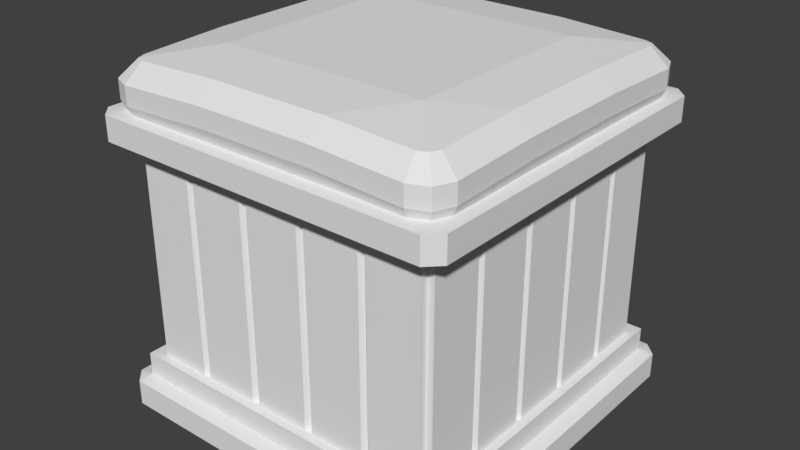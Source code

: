 # Source: crate_covered.blend  (saved by Blender 2.79.0; exported with 4.5.12 LTS)
import bpy
from mathutils import Matrix  # noqa: F401  (used for matrix-valued properties, if any)

bpy.ops.wm.read_factory_settings(use_empty=True)
scene = bpy.context.scene
scene.name = 'Scene'

# ---- collections
col_collection_1 = bpy.data.collections.new('Collection 1'); scene.collection.children.link(col_collection_1)

# ---- world
world_world = bpy.data.worlds.new('World'); scene.world = world_world
world_world.color = (0.05088, 0.05088, 0.05088)
world_world.use_sun_shadow = False
world_world.sun_shadow_jitter_overblur = 0.0
world_world.cycles.sampling_method = 'MANUAL'

# ---- meshes
me_cube = bpy.data.meshes.new('Cube')
me_cube.from_pydata([(-0.4, -0.4, 0.0), (-0.4, 0.4, 0.0), (0.4, -0.4, 0.0), (0.4, 0.4, 0.0), (-0.3689, -0.3689, 0.7092), (-0.3689, 0.3689, 0.7092), (0.3689, 0.3689, 0.7092), (0.3689, -0.3689, 0.7092), (-0.4, 0.4, 0.06612), (0.4, 0.4, 0.06612), (0.4, -0.4, 0.06612), (-0.4, -0.4, 0.06612), (-0.4, -0.4, 0.12), (-0.4, 0.4, 0.12), (0.4, 0.4, 0.12), (0.4, -0.4, 0.12), (-0.3564, -0.3564, 0.64), (-0.3564, 0.3564, 0.64), (0.3564, 0.3564, 0.64), (0.3564, -0.3564, 0.64), (-0.2188, -0.3801, 0.12), (-0.2188, -0.3801, 0.64), (-0.2281, -0.3709, 0.64), (-0.2281, -0.3709, 0.12), (-0.2373, -0.3801, 0.64), (-0.2373, -0.3801, 0.12), (-0.06678, -0.3801, 0.12), (-0.06678, -0.3801, 0.64), (-0.07603, -0.3709, 0.64), (-0.07603, -0.3709, 0.12), (-0.08528, -0.3801, 0.64), (-0.08528, -0.3801, 0.12), (0.08528, -0.3801, 0.12), (0.08528, -0.3801, 0.64), (0.07603, -0.3709, 0.64), (0.07603, -0.3709, 0.12), (0.06678, -0.3801, 0.64), (0.06678, -0.3801, 0.12), (0.2373, -0.3801, 0.12), (0.2373, -0.3801, 0.64), (0.2281, -0.3709, 0.64), (0.2281, -0.3709, 0.12), (0.2188, -0.3801, 0.64), (0.2188, -0.3801, 0.12), (0.2188, 0.3801, 0.12), (0.2188, 0.3801, 0.64), (0.2281, 0.3709, 0.64), (0.2281, 0.3709, 0.12), (0.2373, 0.3801, 0.64), (0.2373, 0.3801, 0.12), (0.06678, 0.3801, 0.12), (0.06678, 0.3801, 0.64), (0.07603, 0.3709, 0.64), (0.07603, 0.3709, 0.12), (0.08528, 0.3801, 0.64), (0.08528, 0.3801, 0.12), (-0.08528, 0.3801, 0.12), (-0.08528, 0.3801, 0.64), (-0.07603, 0.3709, 0.64), (-0.07603, 0.3709, 0.12), (-0.06678, 0.3801, 0.64), (-0.06678, 0.3801, 0.12), (-0.2373, 0.3801, 0.12), (-0.2373, 0.3801, 0.64), (-0.2281, 0.3709, 0.64), (-0.2281, 0.3709, 0.12), (-0.2188, 0.3801, 0.64), (-0.2188, 0.3801, 0.12), (-0.3801, 0.2188, 0.12), (-0.3801, 0.2188, 0.64), (-0.3709, 0.2281, 0.64), (-0.3709, 0.2281, 0.12), (-0.3801, 0.2373, 0.64), (-0.3801, 0.2373, 0.12), (-0.3801, 0.06678, 0.12), (-0.3801, 0.06678, 0.64), (-0.3709, 0.07603, 0.64), (-0.3709, 0.07603, 0.12), (-0.3801, 0.08528, 0.64), (-0.3801, 0.08528, 0.12), (-0.3801, -0.08528, 0.12), (-0.3801, -0.08528, 0.64), (-0.3709, -0.07603, 0.64), (-0.3709, -0.07603, 0.12), (-0.3801, -0.06678, 0.64), (-0.3801, -0.06678, 0.12), (-0.3801, -0.2373, 0.12), (-0.3801, -0.2373, 0.64), (-0.3709, -0.2281, 0.64), (-0.3709, -0.2281, 0.12), (-0.3801, -0.2188, 0.64), (-0.3801, -0.2188, 0.12), (0.3801, -0.2188, 0.12), (0.3801, -0.2188, 0.64), (0.3709, -0.2281, 0.64), (0.3709, -0.2281, 0.12), (0.3801, -0.2373, 0.64), (0.3801, -0.2373, 0.12), (0.3801, -0.06678, 0.12), (0.3801, -0.06678, 0.64), (0.3709, -0.07603, 0.64), (0.3709, -0.07603, 0.12), (0.3801, -0.08528, 0.64), (0.3801, -0.08528, 0.12), (0.3801, 0.08528, 0.12), (0.3801, 0.08528, 0.64), (0.3709, 0.07603, 0.64), (0.3709, 0.07603, 0.12), (0.3801, 0.06678, 0.64), (0.3801, 0.06678, 0.12), (0.3801, 0.2373, 0.12), (0.3801, 0.2373, 0.64), (0.3709, 0.2281, 0.64), (0.3709, 0.2281, 0.12), (0.3801, 0.2188, 0.64), (0.3801, 0.2188, 0.12), (-0.3801, 0.3639, 0.12), (-0.3639, 0.3801, 0.12), (-0.3641, 0.3641, 0.12), (-0.3639, 0.3801, 0.64), (-0.3801, 0.3639, 0.64), (-0.3641, 0.3641, 0.64), (0.3801, 0.3639, 0.64), (0.3639, 0.3801, 0.64), (0.3641, 0.3641, 0.64), (0.3639, 0.3801, 0.12), (0.3801, 0.3639, 0.12), (0.3641, 0.3641, 0.12), (0.3639, -0.3801, 0.64), (0.3801, -0.3639, 0.64), (0.3641, -0.3641, 0.64), (0.3801, -0.3639, 0.12), (0.3639, -0.3801, 0.12), (0.3641, -0.3641, 0.12), (-0.3639, -0.3801, 0.12), (-0.3801, -0.3639, 0.12), (-0.3641, -0.3641, 0.12), (-0.3801, -0.3639, 0.64), (-0.3639, -0.3801, 0.64), (-0.3641, -0.3641, 0.64), (-0.4349, 0.4037, 0.0), (-0.4037, 0.4349, 0.0), (-0.4037, -0.4349, 0.0), (-0.4349, -0.4037, 0.0), (-0.4037, 0.4349, 0.06093), (-0.4349, 0.4037, 0.06093), (0.4037, 0.4349, 0.0), (0.4349, 0.4037, 0.0), (0.4349, 0.4037, 0.06093), (0.4037, 0.4349, 0.06093), (0.4349, -0.4037, 0.0), (0.4037, -0.4349, 0.0), (0.4037, -0.4349, 0.06093), (0.4349, -0.4037, 0.06093), (-0.4037, -0.4349, 0.6454), (-0.4349, -0.4037, 0.6454), (-0.4349, -0.4037, 0.7038), (-0.4037, -0.4349, 0.7038), (0.4037, -0.4349, 0.7038), (0.4349, -0.4037, 0.7038), (0.4349, 0.4037, 0.7038), (0.4037, 0.4349, 0.7038), (-0.4037, 0.4349, 0.7038), (-0.4349, 0.4037, 0.7038), (-0.4349, -0.4037, 0.06093), (-0.4037, -0.4349, 0.06093), (-0.4349, 0.4037, 0.6454), (-0.4037, 0.4349, 0.6454), (0.4037, 0.4349, 0.6454), (0.4349, 0.4037, 0.6454), (0.4349, -0.4037, 0.6454), (0.4037, -0.4349, 0.6454), (-0.3751, -0.3462, 0.8133), (-0.416, -0.3543, 0.7724), (-0.3462, -0.3751, 0.8133), (-0.3543, -0.416, 0.7724), (-0.3666, -0.3666, 0.8133), (-0.3979, -0.3979, 0.7724), (-0.3462, 0.3751, 0.8133), (-0.3543, 0.416, 0.7724), (-0.3751, 0.3462, 0.8133), (-0.416, 0.3543, 0.7724), (-0.3666, 0.3666, 0.8133), (-0.3979, 0.3979, 0.7724), (0.3462, -0.3751, 0.8133), (0.3543, -0.416, 0.7724), (0.3751, -0.3462, 0.8133), (0.416, -0.3543, 0.7724), (0.3666, -0.3666, 0.8133), (0.3979, -0.3979, 0.7724), (0.3751, 0.3462, 0.8133), (0.416, 0.3543, 0.7724), (0.3462, 0.3751, 0.8133), (0.3543, 0.416, 0.7724), (0.3666, 0.3666, 0.8133), (0.3979, 0.3979, 0.7724), (-0.3785, -0.3785, 0.6716), (-0.3979, -0.3979, 0.7276), (-0.416, -0.3543, 0.7276), (-0.3891, -0.349, 0.6716), (-0.416, 0.3543, 0.7276), (-0.3891, 0.349, 0.6716), (0.349, -0.3891, 0.6716), (0.3543, -0.416, 0.7276), (-0.3543, -0.416, 0.7276), (-0.349, -0.3891, 0.6716), (-0.3543, 0.416, 0.7276), (-0.349, 0.3891, 0.6716), (-0.3785, 0.3785, 0.6716), (-0.3979, 0.3979, 0.7276), (0.3543, 0.416, 0.7276), (0.349, 0.3891, 0.6716), (0.3785, -0.3785, 0.6716), (0.3979, -0.3979, 0.7276), (0.3891, -0.349, 0.6716), (0.416, -0.3543, 0.7276), (0.3891, 0.349, 0.6716), (0.416, 0.3543, 0.7276), (0.3785, 0.3785, 0.6716), (0.3979, 0.3979, 0.7276), (0.1408, -0.3751, 0.8231), (-0.1408, -0.3751, 0.8231), (-0.1408, -0.416, 0.7822), (0.1408, -0.416, 0.7822), (0.1408, -0.3891, 0.6716), (-0.1408, -0.3891, 0.6716), (0.1408, -0.416, 0.7374), (-0.1408, -0.416, 0.7374), (0.416, -0.1341, 0.7804), (0.416, 0.1341, 0.7804), (0.3751, 0.1341, 0.8213), (0.3751, -0.1341, 0.8213), (0.3891, 0.1341, 0.6716), (0.3891, -0.1341, 0.6716), (0.416, 0.1341, 0.7356), (0.416, -0.1341, 0.7356), (0.1408, 0.416, 0.7822), (-0.1408, 0.416, 0.7822), (-0.1408, 0.3751, 0.8231), (0.1408, 0.3751, 0.8231), (-0.1408, 0.3891, 0.6716), (0.1408, 0.3891, 0.6716), (-0.1408, 0.416, 0.7374), (0.1408, 0.416, 0.7374), (-0.3751, -0.1341, 0.8213), (-0.3751, 0.1341, 0.8213), (-0.416, 0.1341, 0.7804), (-0.416, -0.1341, 0.7804), (-0.3891, -0.1341, 0.6716), (-0.3891, 0.1341, 0.6716), (-0.416, -0.1341, 0.7356), (-0.416, 0.1341, 0.7356), (-0.2498, 0.238, 0.8359), (0.2498, 0.238, 0.8359), (-0.2498, -0.238, 0.8359), (0.2498, -0.238, 0.8359)], [], [(1, 3, 2, 0), (10, 11, 165, 152), (167, 162, 161, 168), (171, 158, 157, 154), (147, 148, 153, 150), (151, 152, 165, 142), (169, 160, 159, 170), (8, 9, 149, 144), (6, 7, 159, 160), (11, 12, 13, 8), (8, 13, 14, 9), (9, 14, 15, 10), (10, 15, 12, 11), (12, 15, 14, 13), (16, 19, 171, 154), (5, 6, 161, 162), (18, 17, 167, 168), (17, 16, 155, 166), (141, 144, 149, 146), (3, 1, 141, 146), (2, 3, 147, 150), (11, 8, 145, 164), (19, 18, 169, 170), (0, 2, 151, 142), (7, 4, 157, 158), (155, 156, 163, 166), (4, 5, 163, 156), (9, 10, 153, 148), (143, 164, 145, 140), (113, 112, 114, 115), (110, 111, 112, 113), (107, 106, 108, 109), (104, 105, 106, 107), (101, 100, 102, 103), (98, 99, 100, 101), (95, 94, 96, 97), (92, 93, 94, 95), (89, 88, 90, 91), (86, 87, 88, 89), (83, 82, 84, 85), (80, 81, 82, 83), (77, 76, 78, 79), (74, 75, 76, 77), (71, 70, 72, 73), (68, 69, 70, 71), (65, 64, 66, 67), (62, 63, 64, 65), (59, 58, 60, 61), (56, 57, 58, 59), (53, 52, 54, 55), (50, 51, 52, 53), (47, 46, 48, 49), (44, 45, 46, 47), (41, 40, 42, 43), (38, 39, 40, 41), (35, 34, 36, 37), (32, 33, 34, 35), (29, 28, 30, 31), (26, 27, 28, 29), (23, 22, 24, 25), (20, 21, 22, 23), (104, 115, 114, 105), (98, 109, 108, 99), (92, 103, 102, 93), (134, 25, 24, 138), (38, 132, 128, 39), (74, 85, 84, 75), (131, 97, 96, 129), (125, 49, 48, 123), (68, 79, 78, 69), (80, 91, 90, 81), (86, 135, 137, 87), (20, 31, 30, 21), (26, 37, 36, 27), (32, 43, 42, 33), (44, 55, 54, 45), (50, 61, 60, 51), (56, 67, 66, 57), (116, 73, 72, 120), (110, 126, 122, 111), (116, 120, 121, 118), (118, 121, 119, 117), (122, 126, 127, 124), (124, 127, 125, 123), (128, 132, 133, 130), (130, 133, 131, 129), (134, 138, 139, 136), (136, 139, 137, 135), (62, 117, 119, 63), (140, 141, 1), (142, 143, 0), (144, 145, 8), (146, 147, 3), (148, 149, 9), (150, 151, 2), (152, 153, 10), (154, 155, 16), (156, 157, 4), (158, 159, 7), (160, 161, 6), (162, 163, 5), (164, 165, 11), (166, 167, 17), (168, 169, 18), (170, 171, 19), (144, 141, 140, 145), (148, 147, 146, 149), (152, 151, 150, 153), (154, 157, 156, 155), (142, 165, 164, 143), (162, 167, 166, 163), (160, 169, 168, 161), (158, 171, 170, 159), (1, 0, 143, 140), (227, 222, 175, 204), (251, 246, 181, 200), (243, 236, 193, 210), (235, 228, 187, 215), (204, 175, 177, 197), (174, 176, 177, 175), (176, 172, 173, 177), (182, 178, 179, 183), (180, 182, 183, 181), (194, 190, 191, 195), (192, 194, 195, 193), (188, 184, 185, 189), (186, 188, 189, 187), (221, 174, 175, 222), (245, 180, 181, 246), (229, 191, 190, 230), (237, 179, 178, 238), (197, 177, 173, 198), (196, 197, 198, 199), (205, 204, 197, 196), (233, 235, 215, 214), (189, 213, 215, 187), (213, 212, 214, 215), (195, 219, 210, 193), (219, 218, 211, 210), (185, 203, 213, 189), (203, 202, 212, 213), (241, 243, 210, 211), (249, 251, 200, 201), (179, 206, 209, 183), (206, 207, 208, 209), (183, 209, 200, 181), (209, 208, 201, 200), (191, 217, 219, 195), (217, 216, 218, 219), (225, 227, 204, 205), (202, 203, 226, 224), (224, 226, 227, 225), (184, 220, 223, 185), (220, 221, 222, 223), (203, 185, 223, 226), (226, 223, 222, 227), (216, 217, 234, 232), (232, 234, 235, 233), (187, 228, 231, 186), (228, 229, 230, 231), (217, 191, 229, 234), (234, 229, 228, 235), (207, 206, 242, 240), (240, 242, 243, 241), (193, 236, 239, 192), (236, 237, 238, 239), (206, 179, 237, 242), (242, 237, 236, 243), (199, 198, 250, 248), (248, 250, 251, 249), (172, 244, 247, 173), (244, 245, 246, 247), (198, 173, 247, 250), (250, 247, 246, 251), (253, 230, 190), (252, 238, 178), (252, 253, 239, 238), (254, 255, 253, 252), (244, 254, 252, 245), (255, 231, 230, 253), (221, 220, 255, 254), (254, 244, 172), (255, 186, 231), (188, 186, 255), (220, 184, 255), (184, 188, 255), (253, 190, 194), (239, 253, 192), (192, 253, 194), (252, 182, 180), (245, 252, 180), (182, 252, 178), (174, 221, 254), (176, 174, 254), (176, 254, 172)])
_ca = me_cube.color_attributes.new('Col', 'BYTE_COLOR', 'CORNER')
_ca.data.foreach_set('color', [0.1248, 0.107, 0.08022, 1.0, 0.1248, 0.107, 0.08022, 1.0, 0.1248, 0.107, 0.08022, 1.0, 0.1248, 0.107, 0.08022, 1.0, 0.2831, 0.2384, 0.1779, 1.0, 0.2831, 0.2384, 0.1779, 1.0, 0.2831, 0.2384, 0.1779, 1.0, 0.2831, 0.2384, 0.1779, 1.0, 0.521, 0.4342, 0.3231, 1.0, 0.521, 0.4342, 0.3231, 1.0, 0.521, 0.4342, 0.3231, 1.0, 0.521, 0.4342, 0.3231, 1.0, 0.521, 0.4342, 0.3231, 1.0, 0.521, 0.4342, 0.3231, 1.0, 0.521, 0.4342, 0.3231, 1.0, 0.521, 0.4342, 0.3231, 1.0, 0.521, 0.4342, 0.3231, 1.0, 0.521, 0.4342, 0.3231, 1.0, 0.521, 0.4342, 0.3231, 1.0, 0.521, 0.4342, 0.3231, 1.0, 0.521, 0.4342, 0.3231, 1.0, 0.521, 0.4342, 0.3231, 1.0, 0.521, 0.4342, 0.3231, 1.0, 0.521, 0.4342, 0.3231, 1.0, 0.521, 0.4342, 0.3231, 1.0, 0.521, 0.4342, 0.3231, 1.0, 0.521, 0.4342, 0.3231, 1.0, 0.521, 0.4342, 0.3231, 1.0, 0.2831, 0.2384, 0.1779, 1.0, 0.2831, 0.2384, 0.1779, 1.0, 0.2831, 0.2384, 0.1779, 1.0, 0.2831, 0.2384, 0.1779, 1.0, 0.2831, 0.2384, 0.1779, 1.0, 0.2831, 0.2384, 0.1779, 1.0, 0.2831, 0.2384, 0.1779, 1.0, 0.2831, 0.2384, 0.1779, 1.0, 0.2623, 0.09531, 0.0382, 1.0, 0.2623, 0.09531, 0.0382, 1.0, 0.2623, 0.09531, 0.0382, 1.0, 0.2623, 0.09531, 0.0382, 1.0, 0.1779, 0.06663, 0.02732, 1.0, 0.1779, 0.06663, 0.02732, 1.0, 0.1779, 0.06663, 0.02732, 1.0, 0.1779, 0.06663, 0.02732, 1.0, 0.2623, 0.09531, 0.0382, 1.0, 0.2623, 0.09531, 0.0382, 1.0, 0.2623, 0.09531, 0.0382, 1.0, 0.2623, 0.09531, 0.0382, 1.0, 0.1779, 0.06663, 0.02732, 1.0, 0.1779, 0.06663, 0.02732, 1.0, 0.1779, 0.06663, 0.02732, 1.0, 0.1779, 0.06663, 0.02732, 1.0, 0.1413, 0.04519, 0.01298, 1.0, 0.1413, 0.04519, 0.01298, 1.0, 0.1413, 0.04519, 0.01298, 1.0, 0.1413, 0.04519, 0.01298, 1.0, 0.2831, 0.2384, 0.1779, 1.0, 0.2831, 0.2384, 0.1779, 1.0, 0.2831, 0.2384, 0.1779, 1.0, 0.2831, 0.2384, 0.1779, 1.0, 0.2831, 0.2384, 0.1779, 1.0, 0.2831, 0.2384, 0.1779, 1.0, 0.2831, 0.2384, 0.1779, 1.0, 0.2831, 0.2384, 0.1779, 1.0, 0.2831, 0.2384, 0.1779, 1.0, 0.2831, 0.2384, 0.1779, 1.0, 0.2831, 0.2384, 0.1779, 1.0, 0.2831, 0.2384, 0.1779, 1.0, 0.2831, 0.2384, 0.1779, 1.0, 0.2831, 0.2384, 0.1779, 1.0, 0.2831, 0.2384, 0.1779, 1.0, 0.2831, 0.2384, 0.1779, 1.0, 0.521, 0.4342, 0.3231, 1.0, 0.521, 0.4342, 0.3231, 1.0, 0.521, 0.4342, 0.3231, 1.0, 0.521, 0.4342, 0.3231, 1.0, 0.2831, 0.2384, 0.1779, 1.0, 0.2831, 0.2384, 0.1779, 1.0, 0.2831, 0.2384, 0.1779, 1.0, 0.2831, 0.2384, 0.1779, 1.0, 0.2831, 0.2384, 0.1779, 1.0, 0.2831, 0.2384, 0.1779, 1.0, 0.2831, 0.2384, 0.1779, 1.0, 0.2831, 0.2384, 0.1779, 1.0, 0.2831, 0.2384, 0.1779, 1.0, 0.2831, 0.2384, 0.1779, 1.0, 0.2831, 0.2384, 0.1779, 1.0, 0.2831, 0.2384, 0.1779, 1.0, 0.2831, 0.2384, 0.1779, 1.0, 0.2831, 0.2384, 0.1779, 1.0, 0.2831, 0.2384, 0.1779, 1.0, 0.2831, 0.2384, 0.1779, 1.0, 0.2831, 0.2384, 0.1779, 1.0, 0.2831, 0.2384, 0.1779, 1.0, 0.2831, 0.2384, 0.1779, 1.0, 0.2831, 0.2384, 0.1779, 1.0, 0.2831, 0.2384, 0.1779, 1.0, 0.2831, 0.2384, 0.1779, 1.0, 0.2831, 0.2384, 0.1779, 1.0, 0.2831, 0.2384, 0.1779, 1.0, 0.521, 0.4342, 0.3231, 1.0, 0.521, 0.4342, 0.3231, 1.0, 0.521, 0.4342, 0.3231, 1.0, 0.521, 0.4342, 0.3231, 1.0, 0.2831, 0.2384, 0.1779, 1.0, 0.2831, 0.2384, 0.1779, 1.0, 0.2831, 0.2384, 0.1779, 1.0, 0.2831, 0.2384, 0.1779, 1.0, 0.2831, 0.2384, 0.1779, 1.0, 0.2831, 0.2384, 0.1779, 1.0, 0.2831, 0.2384, 0.1779, 1.0, 0.2831, 0.2384, 0.1779, 1.0, 0.521, 0.4342, 0.3231, 1.0, 0.521, 0.4342, 0.3231, 1.0, 0.521, 0.4342, 0.3231, 1.0, 0.521, 0.4342, 0.3231, 1.0, 0.2623, 0.09531, 0.0382, 1.0, 0.2623, 0.09531, 0.0382, 1.0, 0.2623, 0.09531, 0.0382, 1.0, 0.2623, 0.09531, 0.0382, 1.0, 0.1413, 0.04519, 0.01298, 1.0, 0.1413, 0.04519, 0.01298, 1.0, 0.1413, 0.04519, 0.01298, 1.0, 0.1413, 0.04519, 0.01298, 1.0, 0.2623, 0.09531, 0.0382, 1.0, 0.2623, 0.09531, 0.0382, 1.0, 0.2623, 0.09531, 0.0382, 1.0, 0.2623, 0.09531, 0.0382, 1.0, 0.1413, 0.04519, 0.01298, 1.0, 0.1413, 0.04519, 0.01298, 1.0, 0.1413, 0.04519, 0.01298, 1.0, 0.1413, 0.04519, 0.01298, 1.0, 0.2623, 0.09531, 0.0382, 1.0, 0.2623, 0.09531, 0.0382, 1.0, 0.2623, 0.09531, 0.0382, 1.0, 0.2623, 0.09531, 0.0382, 1.0, 0.1413, 0.04519, 0.01298, 1.0, 0.1413, 0.04519, 0.01298, 1.0, 0.1413, 0.04519, 0.01298, 1.0, 0.1413, 0.04519, 0.01298, 1.0, 0.2623, 0.09531, 0.0382, 1.0, 0.2623, 0.09531, 0.0382, 1.0, 0.2623, 0.09531, 0.0382, 1.0, 0.2623, 0.09531, 0.0382, 1.0, 0.1413, 0.04519, 0.01298, 1.0, 0.1413, 0.04519, 0.01298, 1.0, 0.1413, 0.04519, 0.01298, 1.0, 0.1413, 0.04519, 0.01298, 1.0, 0.2623, 0.09531, 0.0382, 1.0, 0.2623, 0.09531, 0.0382, 1.0, 0.2623, 0.09531, 0.0382, 1.0, 0.2623, 0.09531, 0.0382, 1.0, 0.1413, 0.04519, 0.01298, 1.0, 0.1413, 0.04519, 0.01298, 1.0, 0.1413, 0.04519, 0.01298, 1.0, 0.1413, 0.04519, 0.01298, 1.0, 0.2623, 0.09531, 0.0382, 1.0, 0.2623, 0.09531, 0.0382, 1.0, 0.2623, 0.09531, 0.0382, 1.0, 0.2623, 0.09531, 0.0382, 1.0, 0.1413, 0.04519, 0.01298, 1.0, 0.1413, 0.04519, 0.01298, 1.0, 0.1413, 0.04519, 0.01298, 1.0, 0.1413, 0.04519, 0.01298, 1.0, 0.2623, 0.09531, 0.0382, 1.0, 0.2623, 0.09531, 0.0382, 1.0, 0.2623, 0.09531, 0.0382, 1.0, 0.2623, 0.09531, 0.0382, 1.0, 0.1413, 0.04519, 0.01298, 1.0, 0.1413, 0.04519, 0.01298, 1.0, 0.1413, 0.04519, 0.01298, 1.0, 0.1413, 0.04519, 0.01298, 1.0, 0.2623, 0.09531, 0.0382, 1.0, 0.2623, 0.09531, 0.0382, 1.0, 0.2623, 0.09531, 0.0382, 1.0, 0.2623, 0.09531, 0.0382, 1.0, 0.1413, 0.04519, 0.01298, 1.0, 0.1413, 0.04519, 0.01298, 1.0, 0.1413, 0.04519, 0.01298, 1.0, 0.1413, 0.04519, 0.01298, 1.0, 0.2623, 0.09531, 0.0382, 1.0, 0.2623, 0.09531, 0.0382, 1.0, 0.2623, 0.09531, 0.0382, 1.0, 0.2623, 0.09531, 0.0382, 1.0, 0.1413, 0.04519, 0.01298, 1.0, 0.1413, 0.04519, 0.01298, 1.0, 0.1413, 0.04519, 0.01298, 1.0, 0.1413, 0.04519, 0.01298, 1.0, 0.2623, 0.09531, 0.0382, 1.0, 0.2623, 0.09531, 0.0382, 1.0, 0.2623, 0.09531, 0.0382, 1.0, 0.2623, 0.09531, 0.0382, 1.0, 0.1413, 0.04519, 0.01298, 1.0, 0.1413, 0.04519, 0.01298, 1.0, 0.1413, 0.04519, 0.01298, 1.0, 0.1413, 0.04519, 0.01298, 1.0, 0.2623, 0.09531, 0.0382, 1.0, 0.2623, 0.09531, 0.0382, 1.0, 0.2623, 0.09531, 0.0382, 1.0, 0.2623, 0.09531, 0.0382, 1.0, 0.1413, 0.04519, 0.01298, 1.0, 0.1413, 0.04519, 0.01298, 1.0, 0.1413, 0.04519, 0.01298, 1.0, 0.1413, 0.04519, 0.01298, 1.0, 0.2623, 0.09531, 0.0382, 1.0, 0.2623, 0.09531, 0.0382, 1.0, 0.2623, 0.09531, 0.0382, 1.0, 0.2623, 0.09531, 0.0382, 1.0, 0.1413, 0.04519, 0.01298, 1.0, 0.1413, 0.04519, 0.01298, 1.0, 0.1413, 0.04519, 0.01298, 1.0, 0.1413, 0.04519, 0.01298, 1.0, 0.2623, 0.09531, 0.0382, 1.0, 0.2623, 0.09531, 0.0382, 1.0, 0.2623, 0.09531, 0.0382, 1.0, 0.2623, 0.09531, 0.0382, 1.0, 0.1413, 0.04519, 0.01298, 1.0, 0.1413, 0.04519, 0.01298, 1.0, 0.1413, 0.04519, 0.01298, 1.0, 0.1413, 0.04519, 0.01298, 1.0, 0.2623, 0.09531, 0.0382, 1.0, 0.2623, 0.09531, 0.0382, 1.0, 0.2623, 0.09531, 0.0382, 1.0, 0.2623, 0.09531, 0.0382, 1.0, 0.1413, 0.04519, 0.01298, 1.0, 0.1413, 0.04519, 0.01298, 1.0, 0.1413, 0.04519, 0.01298, 1.0, 0.1413, 0.04519, 0.01298, 1.0, 0.2623, 0.09531, 0.0382, 1.0, 0.2623, 0.09531, 0.0382, 1.0, 0.2623, 0.09531, 0.0382, 1.0, 0.2623, 0.09531, 0.0382, 1.0, 0.1413, 0.04519, 0.01298, 1.0, 0.1413, 0.04519, 0.01298, 1.0, 0.1413, 0.04519, 0.01298, 1.0, 0.1413, 0.04519, 0.01298, 1.0, 0.2623, 0.09531, 0.0382, 1.0, 0.2623, 0.09531, 0.0382, 1.0, 0.2623, 0.09531, 0.0382, 1.0, 0.2623, 0.09531, 0.0382, 1.0, 0.1413, 0.04519, 0.01298, 1.0, 0.1413, 0.04519, 0.01298, 1.0, 0.1413, 0.04519, 0.01298, 1.0, 0.1413, 0.04519, 0.01298, 1.0, 0.4508, 0.2016, 0.08866, 1.0, 0.4508, 0.2016, 0.08866, 1.0, 0.4508, 0.2016, 0.08866, 1.0, 0.4508, 0.2016, 0.08866, 1.0, 0.4508, 0.2016, 0.08866, 1.0, 0.4508, 0.2016, 0.08866, 1.0, 0.4508, 0.2016, 0.08866, 1.0, 0.4508, 0.2016, 0.08866, 1.0, 0.3185, 0.1441, 0.0648, 1.0, 0.3185, 0.1441, 0.0648, 1.0, 0.3185, 0.1441, 0.0648, 1.0, 0.3185, 0.1441, 0.0648, 1.0, 0.4508, 0.2016, 0.08866, 1.0, 0.4508, 0.2016, 0.08866, 1.0, 0.4508, 0.2016, 0.08866, 1.0, 0.4508, 0.2016, 0.08866, 1.0, 0.3185, 0.1441, 0.0648, 1.0, 0.3185, 0.1441, 0.0648, 1.0, 0.3185, 0.1441, 0.0648, 1.0, 0.3185, 0.1441, 0.0648, 1.0, 0.3185, 0.1441, 0.0648, 1.0, 0.3185, 0.1441, 0.0648, 1.0, 0.3185, 0.1441, 0.0648, 1.0, 0.3185, 0.1441, 0.0648, 1.0, 0.4508, 0.2016, 0.08866, 1.0, 0.4508, 0.2016, 0.08866, 1.0, 0.4508, 0.2016, 0.08866, 1.0, 0.4508, 0.2016, 0.08866, 1.0, 0.4508, 0.2016, 0.08866, 1.0, 0.4508, 0.2016, 0.08866, 1.0, 0.4508, 0.2016, 0.08866, 1.0, 0.4508, 0.2016, 0.08866, 1.0, 0.4508, 0.2016, 0.08866, 1.0, 0.4508, 0.2016, 0.08866, 1.0, 0.4508, 0.2016, 0.08866, 1.0, 0.4508, 0.2016, 0.08866, 1.0, 0.4508, 0.2016, 0.08866, 1.0, 0.4508, 0.2016, 0.08866, 1.0, 0.4508, 0.2016, 0.08866, 1.0, 0.4508, 0.2016, 0.08866, 1.0, 0.4508, 0.2016, 0.08866, 1.0, 0.4508, 0.2016, 0.08866, 1.0, 0.4508, 0.2016, 0.08866, 1.0, 0.4508, 0.2016, 0.08866, 1.0, 0.3185, 0.1441, 0.0648, 1.0, 0.3185, 0.1441, 0.0648, 1.0, 0.3185, 0.1441, 0.0648, 1.0, 0.3185, 0.1441, 0.0648, 1.0, 0.4508, 0.2016, 0.08866, 1.0, 0.4508, 0.2016, 0.08866, 1.0, 0.4508, 0.2016, 0.08866, 1.0, 0.4508, 0.2016, 0.08866, 1.0, 0.4508, 0.2016, 0.08866, 1.0, 0.4508, 0.2016, 0.08866, 1.0, 0.4508, 0.2016, 0.08866, 1.0, 0.4508, 0.2016, 0.08866, 1.0, 0.3185, 0.1441, 0.0648, 1.0, 0.3185, 0.1441, 0.0648, 1.0, 0.3185, 0.1441, 0.0648, 1.0, 0.3185, 0.1441, 0.0648, 1.0, 0.3185, 0.1441, 0.0648, 1.0, 0.3185, 0.1441, 0.0648, 1.0, 0.3185, 0.1441, 0.0648, 1.0, 0.3185, 0.1441, 0.0648, 1.0, 0.4508, 0.2016, 0.08866, 1.0, 0.4508, 0.2016, 0.08866, 1.0, 0.4508, 0.2016, 0.08866, 1.0, 0.4508, 0.2016, 0.08866, 1.0, 0.4508, 0.2016, 0.08866, 1.0, 0.4508, 0.2016, 0.08866, 1.0, 0.4508, 0.2016, 0.08866, 1.0, 0.4508, 0.2016, 0.08866, 1.0, 0.4508, 0.2016, 0.08866, 1.0, 0.4508, 0.2016, 0.08866, 1.0, 0.4508, 0.2016, 0.08866, 1.0, 0.4508, 0.2016, 0.08866, 1.0, 0.3185, 0.1441, 0.0648, 1.0, 0.3185, 0.1441, 0.0648, 1.0, 0.3185, 0.1441, 0.0648, 1.0, 0.3185, 0.1441, 0.0648, 1.0, 0.2623, 0.09531, 0.0382, 1.0, 0.2623, 0.09531, 0.0382, 1.0, 0.2623, 0.09531, 0.0382, 1.0, 0.2623, 0.09531, 0.0382, 1.0, 0.2623, 0.09531, 0.0382, 1.0, 0.2623, 0.09531, 0.0382, 1.0, 0.2623, 0.09531, 0.0382, 1.0, 0.2623, 0.09531, 0.0382, 1.0, 0.3185, 0.1441, 0.0648, 1.0, 0.3185, 0.1441, 0.0648, 1.0, 0.3185, 0.1441, 0.0648, 1.0, 0.3185, 0.1441, 0.0648, 1.0, 0.2623, 0.09531, 0.0382, 1.0, 0.2623, 0.09531, 0.0382, 1.0, 0.2623, 0.09531, 0.0382, 1.0, 0.2623, 0.09531, 0.0382, 1.0, 0.3185, 0.1441, 0.0648, 1.0, 0.3185, 0.1441, 0.0648, 1.0, 0.3185, 0.1441, 0.0648, 1.0, 0.3185, 0.1441, 0.0648, 1.0, 0.3185, 0.1441, 0.0648, 1.0, 0.3185, 0.1441, 0.0648, 1.0, 0.3185, 0.1441, 0.0648, 1.0, 0.3185, 0.1441, 0.0648, 1.0, 0.2623, 0.09531, 0.0382, 1.0, 0.2623, 0.09531, 0.0382, 1.0, 0.2623, 0.09531, 0.0382, 1.0, 0.2623, 0.09531, 0.0382, 1.0, 0.4508, 0.2016, 0.08866, 1.0, 0.4508, 0.2016, 0.08866, 1.0, 0.4508, 0.2016, 0.08866, 1.0, 0.4508, 0.2016, 0.08866, 1.0, 0.2831, 0.2384, 0.1779, 1.0, 0.2831, 0.2384, 0.1779, 1.0, 0.2831, 0.2384, 0.1779, 1.0, 0.2831, 0.2384, 0.1779, 1.0, 0.2831, 0.2384, 0.1779, 1.0, 0.2831, 0.2384, 0.1779, 1.0, 0.2831, 0.2384, 0.1779, 1.0, 0.2831, 0.2384, 0.1779, 1.0, 0.2831, 0.2384, 0.1779, 1.0, 0.2831, 0.2384, 0.1779, 1.0, 0.2831, 0.2384, 0.1779, 1.0, 0.2831, 0.2384, 0.1779, 1.0, 0.2831, 0.2384, 0.1779, 1.0, 0.2831, 0.2384, 0.1779, 1.0, 0.2831, 0.2384, 0.1779, 1.0, 0.2831, 0.2384, 0.1779, 1.0, 0.2831, 0.2384, 0.1779, 1.0, 0.2831, 0.2384, 0.1779, 1.0, 0.2831, 0.2384, 0.1779, 1.0, 0.2831, 0.2384, 0.1779, 1.0, 0.2831, 0.2384, 0.1779, 1.0, 0.2831, 0.2384, 0.1779, 1.0, 0.2831, 0.2384, 0.1779, 1.0, 0.2831, 0.2384, 0.1779, 1.0, 0.2831, 0.2384, 0.1779, 1.0, 0.2831, 0.2384, 0.1779, 1.0, 0.2831, 0.2384, 0.1779, 1.0, 0.2831, 0.2384, 0.1779, 1.0, 0.2831, 0.2384, 0.1779, 1.0, 0.2831, 0.2384, 0.1779, 1.0, 0.2831, 0.2384, 0.1779, 1.0, 0.2831, 0.2384, 0.1779, 1.0, 0.2831, 0.2384, 0.1779, 1.0, 0.2831, 0.2384, 0.1779, 1.0, 0.2831, 0.2384, 0.1779, 1.0, 0.2831, 0.2384, 0.1779, 1.0, 0.2831, 0.2384, 0.1779, 1.0, 0.2831, 0.2384, 0.1779, 1.0, 0.2831, 0.2384, 0.1779, 1.0, 0.2831, 0.2384, 0.1779, 1.0, 0.2831, 0.2384, 0.1779, 1.0, 0.2831, 0.2384, 0.1779, 1.0, 0.2831, 0.2384, 0.1779, 1.0, 0.2831, 0.2384, 0.1779, 1.0, 0.2831, 0.2384, 0.1779, 1.0, 0.2831, 0.2384, 0.1779, 1.0, 0.2831, 0.2384, 0.1779, 1.0, 0.2831, 0.2384, 0.1779, 1.0, 0.624, 0.521, 0.3864, 1.0, 0.624, 0.521, 0.3864, 1.0, 0.624, 0.521, 0.3864, 1.0, 0.624, 0.521, 0.3864, 1.0, 0.624, 0.521, 0.3864, 1.0, 0.624, 0.521, 0.3864, 1.0, 0.624, 0.521, 0.3864, 1.0, 0.624, 0.521, 0.3864, 1.0, 0.624, 0.521, 0.3864, 1.0, 0.624, 0.521, 0.3864, 1.0, 0.624, 0.521, 0.3864, 1.0, 0.624, 0.521, 0.3864, 1.0, 0.624, 0.521, 0.3864, 1.0, 0.624, 0.521, 0.3864, 1.0, 0.624, 0.521, 0.3864, 1.0, 0.624, 0.521, 0.3864, 1.0, 0.624, 0.521, 0.3864, 1.0, 0.624, 0.521, 0.3864, 1.0, 0.624, 0.521, 0.3864, 1.0, 0.624, 0.521, 0.3864, 1.0, 0.624, 0.521, 0.3864, 1.0, 0.624, 0.521, 0.3864, 1.0, 0.624, 0.521, 0.3864, 1.0, 0.624, 0.521, 0.3864, 1.0, 0.624, 0.521, 0.3864, 1.0, 0.624, 0.521, 0.3864, 1.0, 0.624, 0.521, 0.3864, 1.0, 0.624, 0.521, 0.3864, 1.0, 0.624, 0.521, 0.3864, 1.0, 0.624, 0.521, 0.3864, 1.0, 0.624, 0.521, 0.3864, 1.0, 0.624, 0.521, 0.3864, 1.0, 0.2831, 0.2384, 0.1779, 1.0, 0.2831, 0.2384, 0.1779, 1.0, 0.2831, 0.2384, 0.1779, 1.0, 0.2831, 0.2384, 0.1779, 1.0, 0.3564, 0.2961, 0.3005, 1.0, 0.3564, 0.2961, 0.3005, 1.0, 0.3564, 0.2961, 0.3005, 1.0, 0.3564, 0.2961, 0.3005, 1.0, 0.3564, 0.2961, 0.3005, 1.0, 0.3564, 0.2961, 0.3005, 1.0, 0.3564, 0.2961, 0.3005, 1.0, 0.3564, 0.2961, 0.3005, 1.0, 0.3564, 0.2961, 0.3005, 1.0, 0.3564, 0.2961, 0.3005, 1.0, 0.3564, 0.2961, 0.3005, 1.0, 0.3564, 0.2961, 0.3005, 1.0, 0.3564, 0.2961, 0.3005, 1.0, 0.3564, 0.2961, 0.3005, 1.0, 0.3564, 0.2961, 0.3005, 1.0, 0.3564, 0.2961, 0.3005, 1.0, 0.3564, 0.2961, 0.3005, 1.0, 0.3564, 0.2961, 0.3005, 1.0, 0.3564, 0.2961, 0.3005, 1.0, 0.3564, 0.2961, 0.3005, 1.0, 0.5089, 0.4179, 0.4287, 1.0, 0.5089, 0.4179, 0.4287, 1.0, 0.5089, 0.4179, 0.4287, 1.0, 0.5089, 0.4179, 0.4287, 1.0, 0.5089, 0.4179, 0.4287, 1.0, 0.5089, 0.4179, 0.4287, 1.0, 0.5089, 0.4179, 0.4287, 1.0, 0.5089, 0.4179, 0.4287, 1.0, 0.5089, 0.4179, 0.4287, 1.0, 0.5089, 0.4179, 0.4287, 1.0, 0.5089, 0.4179, 0.4287, 1.0, 0.5089, 0.4179, 0.4287, 1.0, 0.5089, 0.4179, 0.4287, 1.0, 0.5089, 0.4179, 0.4287, 1.0, 0.5089, 0.4179, 0.4287, 1.0, 0.5089, 0.4179, 0.4287, 1.0, 0.5089, 0.4179, 0.4287, 1.0, 0.5089, 0.4179, 0.4287, 1.0, 0.5089, 0.4179, 0.4287, 1.0, 0.5089, 0.4179, 0.4287, 1.0, 0.5089, 0.4179, 0.4287, 1.0, 0.5089, 0.4179, 0.4287, 1.0, 0.5089, 0.4179, 0.4287, 1.0, 0.5089, 0.4179, 0.4287, 1.0, 0.5089, 0.4179, 0.4287, 1.0, 0.5089, 0.4179, 0.4287, 1.0, 0.5089, 0.4179, 0.4287, 1.0, 0.5089, 0.4179, 0.4287, 1.0, 0.5089, 0.4179, 0.4287, 1.0, 0.5089, 0.4179, 0.4287, 1.0, 0.5089, 0.4179, 0.4287, 1.0, 0.5089, 0.4179, 0.4287, 1.0, 0.5089, 0.4179, 0.4287, 1.0, 0.5089, 0.4179, 0.4287, 1.0, 0.5089, 0.4179, 0.4287, 1.0, 0.5089, 0.4179, 0.4287, 1.0, 0.5089, 0.4179, 0.4287, 1.0, 0.5089, 0.4179, 0.4287, 1.0, 0.5089, 0.4179, 0.4287, 1.0, 0.5089, 0.4179, 0.4287, 1.0, 0.5089, 0.4179, 0.4287, 1.0, 0.5089, 0.4179, 0.4287, 1.0, 0.5089, 0.4179, 0.4287, 1.0, 0.5089, 0.4179, 0.4287, 1.0, 0.5089, 0.4179, 0.4287, 1.0, 0.5089, 0.4179, 0.4287, 1.0, 0.5089, 0.4179, 0.4287, 1.0, 0.5089, 0.4179, 0.4287, 1.0, 0.3564, 0.2961, 0.3005, 1.0, 0.3564, 0.2961, 0.3005, 1.0, 0.3564, 0.2961, 0.3005, 1.0, 0.3564, 0.2961, 0.3005, 1.0, 0.2232, 0.1878, 0.1912, 1.0, 0.2232, 0.1878, 0.1912, 1.0, 0.2232, 0.1878, 0.1912, 1.0, 0.2232, 0.1878, 0.1912, 1.0, 0.2232, 0.1878, 0.1912, 1.0, 0.2232, 0.1878, 0.1912, 1.0, 0.2232, 0.1878, 0.1912, 1.0, 0.2232, 0.1878, 0.1912, 1.0, 0.2232, 0.1878, 0.1912, 1.0, 0.2232, 0.1878, 0.1912, 1.0, 0.2232, 0.1878, 0.1912, 1.0, 0.2232, 0.1878, 0.1912, 1.0, 0.3564, 0.2961, 0.3005, 1.0, 0.3564, 0.2961, 0.3005, 1.0, 0.3564, 0.2961, 0.3005, 1.0, 0.3564, 0.2961, 0.3005, 1.0, 0.2232, 0.1878, 0.1912, 1.0, 0.2232, 0.1878, 0.1912, 1.0, 0.2232, 0.1878, 0.1912, 1.0, 0.2232, 0.1878, 0.1912, 1.0, 0.3564, 0.2961, 0.3005, 1.0, 0.3564, 0.2961, 0.3005, 1.0, 0.3564, 0.2961, 0.3005, 1.0, 0.3564, 0.2961, 0.3005, 1.0, 0.2232, 0.1878, 0.1912, 1.0, 0.2232, 0.1878, 0.1912, 1.0, 0.2232, 0.1878, 0.1912, 1.0, 0.2232, 0.1878, 0.1912, 1.0, 0.3564, 0.2961, 0.3005, 1.0, 0.3564, 0.2961, 0.3005, 1.0, 0.3564, 0.2961, 0.3005, 1.0, 0.3564, 0.2961, 0.3005, 1.0, 0.2232, 0.1878, 0.1912, 1.0, 0.2232, 0.1878, 0.1912, 1.0, 0.2232, 0.1878, 0.1912, 1.0, 0.2232, 0.1878, 0.1912, 1.0, 0.2232, 0.1878, 0.1912, 1.0, 0.2232, 0.1878, 0.1912, 1.0, 0.2232, 0.1878, 0.1912, 1.0, 0.2232, 0.1878, 0.1912, 1.0, 0.2232, 0.1878, 0.1912, 1.0, 0.2232, 0.1878, 0.1912, 1.0, 0.2232, 0.1878, 0.1912, 1.0, 0.2232, 0.1878, 0.1912, 1.0, 0.3564, 0.2961, 0.3005, 1.0, 0.3564, 0.2961, 0.3005, 1.0, 0.3564, 0.2961, 0.3005, 1.0, 0.3564, 0.2961, 0.3005, 1.0, 0.2232, 0.1878, 0.1912, 1.0, 0.2232, 0.1878, 0.1912, 1.0, 0.2232, 0.1878, 0.1912, 1.0, 0.2232, 0.1878, 0.1912, 1.0, 0.3564, 0.2961, 0.3005, 1.0, 0.3564, 0.2961, 0.3005, 1.0, 0.3564, 0.2961, 0.3005, 1.0, 0.3564, 0.2961, 0.3005, 1.0, 0.2232, 0.1878, 0.1912, 1.0, 0.2232, 0.1878, 0.1912, 1.0, 0.2232, 0.1878, 0.1912, 1.0, 0.2232, 0.1878, 0.1912, 1.0, 0.3564, 0.2961, 0.3005, 1.0, 0.3564, 0.2961, 0.3005, 1.0, 0.3564, 0.2961, 0.3005, 1.0, 0.3564, 0.2961, 0.3005, 1.0, 0.2232, 0.1878, 0.1912, 1.0, 0.2232, 0.1878, 0.1912, 1.0, 0.2232, 0.1878, 0.1912, 1.0, 0.2232, 0.1878, 0.1912, 1.0, 0.2232, 0.1878, 0.1912, 1.0, 0.2232, 0.1878, 0.1912, 1.0, 0.2232, 0.1878, 0.1912, 1.0, 0.2232, 0.1878, 0.1912, 1.0, 0.2232, 0.1878, 0.1912, 1.0, 0.2232, 0.1878, 0.1912, 1.0, 0.2232, 0.1878, 0.1912, 1.0, 0.2232, 0.1878, 0.1912, 1.0, 0.2232, 0.1878, 0.1912, 1.0, 0.2232, 0.1878, 0.1912, 1.0, 0.2232, 0.1878, 0.1912, 1.0, 0.2232, 0.1878, 0.1912, 1.0, 0.5089, 0.4179, 0.4287, 1.0, 0.5089, 0.4179, 0.4287, 1.0, 0.5089, 0.4179, 0.4287, 1.0, 0.5089, 0.4179, 0.4287, 1.0, 0.5089, 0.4179, 0.4287, 1.0, 0.5089, 0.4179, 0.4287, 1.0, 0.5089, 0.4179, 0.4287, 1.0, 0.5089, 0.4179, 0.4287, 1.0, 0.3564, 0.2961, 0.3005, 1.0, 0.3564, 0.2961, 0.3005, 1.0, 0.3564, 0.2961, 0.3005, 1.0, 0.3564, 0.2961, 0.3005, 1.0, 0.3564, 0.2961, 0.3005, 1.0, 0.3564, 0.2961, 0.3005, 1.0, 0.3564, 0.2961, 0.3005, 1.0, 0.3564, 0.2961, 0.3005, 1.0, 0.2232, 0.1878, 0.1912, 1.0, 0.2232, 0.1878, 0.1912, 1.0, 0.2232, 0.1878, 0.1912, 1.0, 0.2232, 0.1878, 0.1912, 1.0, 0.2232, 0.1878, 0.1912, 1.0, 0.2232, 0.1878, 0.1912, 1.0, 0.2232, 0.1878, 0.1912, 1.0, 0.2232, 0.1878, 0.1912, 1.0, 0.5089, 0.4179, 0.4287, 1.0, 0.5089, 0.4179, 0.4287, 1.0, 0.5089, 0.4179, 0.4287, 1.0, 0.5089, 0.4179, 0.4287, 1.0, 0.5089, 0.4179, 0.4287, 1.0, 0.5089, 0.4179, 0.4287, 1.0, 0.5089, 0.4179, 0.4287, 1.0, 0.5089, 0.4179, 0.4287, 1.0, 0.3564, 0.2961, 0.3005, 1.0, 0.3564, 0.2961, 0.3005, 1.0, 0.3564, 0.2961, 0.3005, 1.0, 0.3564, 0.2961, 0.3005, 1.0, 0.3564, 0.2961, 0.3005, 1.0, 0.3564, 0.2961, 0.3005, 1.0, 0.3564, 0.2961, 0.3005, 1.0, 0.3564, 0.2961, 0.3005, 1.0, 0.2232, 0.1878, 0.1912, 1.0, 0.2232, 0.1878, 0.1912, 1.0, 0.2232, 0.1878, 0.1912, 1.0, 0.2232, 0.1878, 0.1912, 1.0, 0.2232, 0.1878, 0.1912, 1.0, 0.2232, 0.1878, 0.1912, 1.0, 0.2232, 0.1878, 0.1912, 1.0, 0.2232, 0.1878, 0.1912, 1.0, 0.5089, 0.4179, 0.4287, 1.0, 0.5089, 0.4179, 0.4287, 1.0, 0.5089, 0.4179, 0.4287, 1.0, 0.5089, 0.4179, 0.4287, 1.0, 0.5089, 0.4179, 0.4287, 1.0, 0.5089, 0.4179, 0.4287, 1.0, 0.5089, 0.4179, 0.4287, 1.0, 0.5089, 0.4179, 0.4287, 1.0, 0.3564, 0.2961, 0.3005, 1.0, 0.3564, 0.2961, 0.3005, 1.0, 0.3564, 0.2961, 0.3005, 1.0, 0.3564, 0.2961, 0.3005, 1.0, 0.3564, 0.2961, 0.3005, 1.0, 0.3564, 0.2961, 0.3005, 1.0, 0.3564, 0.2961, 0.3005, 1.0, 0.3564, 0.2961, 0.3005, 1.0, 0.2232, 0.1878, 0.1912, 1.0, 0.2232, 0.1878, 0.1912, 1.0, 0.2232, 0.1878, 0.1912, 1.0, 0.2232, 0.1878, 0.1912, 1.0, 0.2232, 0.1878, 0.1912, 1.0, 0.2232, 0.1878, 0.1912, 1.0, 0.2232, 0.1878, 0.1912, 1.0, 0.2232, 0.1878, 0.1912, 1.0, 0.5089, 0.4179, 0.4287, 1.0, 0.5089, 0.4179, 0.4287, 1.0, 0.5089, 0.4179, 0.4287, 1.0, 0.5089, 0.4179, 0.4287, 1.0, 0.5089, 0.4179, 0.4287, 1.0, 0.5089, 0.4179, 0.4287, 1.0, 0.5089, 0.4179, 0.4287, 1.0, 0.5089, 0.4179, 0.4287, 1.0, 0.3564, 0.2961, 0.3005, 1.0, 0.3564, 0.2961, 0.3005, 1.0, 0.3564, 0.2961, 0.3005, 1.0, 0.3564, 0.2961, 0.3005, 1.0, 0.3564, 0.2961, 0.3005, 1.0, 0.3564, 0.2961, 0.3005, 1.0, 0.3564, 0.2961, 0.3005, 1.0, 0.3564, 0.2961, 0.3005, 1.0, 0.5089, 0.4179, 0.4287, 1.0, 0.5089, 0.4179, 0.4287, 1.0, 0.5089, 0.4179, 0.4287, 1.0, 0.5089, 0.4179, 0.4287, 1.0, 0.5089, 0.4179, 0.4287, 1.0, 0.5089, 0.4179, 0.4287, 1.0, 0.5089, 0.4179, 0.4287, 1.0, 0.5089, 0.4179, 0.4287, 1.0, 0.5089, 0.4179, 0.4287, 1.0, 0.5089, 0.4179, 0.4287, 1.0, 0.5089, 0.4179, 0.4287, 1.0, 0.5089, 0.4179, 0.4287, 1.0, 0.5089, 0.4179, 0.4287, 1.0, 0.5089, 0.4179, 0.4287, 1.0, 0.5089, 0.4179, 0.4287, 1.0, 0.5089, 0.4179, 0.4287, 1.0, 0.5089, 0.4179, 0.4287, 1.0, 0.5089, 0.4179, 0.4287, 1.0, 0.5089, 0.4179, 0.4287, 1.0, 0.5089, 0.4179, 0.4287, 1.0, 0.5089, 0.4179, 0.4287, 1.0, 0.5089, 0.4179, 0.4287, 1.0, 0.5089, 0.4179, 0.4287, 1.0, 0.5089, 0.4179, 0.4287, 1.0, 0.5089, 0.4179, 0.4287, 1.0, 0.5089, 0.4179, 0.4287, 1.0, 0.5089, 0.4179, 0.4287, 1.0, 0.5089, 0.4179, 0.4287, 1.0, 0.5089, 0.4179, 0.4287, 1.0, 0.5089, 0.4179, 0.4287, 1.0, 0.5089, 0.4179, 0.4287, 1.0, 0.5089, 0.4179, 0.4287, 1.0, 0.5089, 0.4179, 0.4287, 1.0, 0.5089, 0.4179, 0.4287, 1.0, 0.5089, 0.4179, 0.4287, 1.0, 0.5089, 0.4179, 0.4287, 1.0, 0.5089, 0.4179, 0.4287, 1.0, 0.5089, 0.4179, 0.4287, 1.0, 0.5089, 0.4179, 0.4287, 1.0, 0.5089, 0.4179, 0.4287, 1.0, 0.5089, 0.4179, 0.4287, 1.0, 0.5089, 0.4179, 0.4287, 1.0, 0.5089, 0.4179, 0.4287, 1.0, 0.5089, 0.4179, 0.4287, 1.0, 0.5089, 0.4179, 0.4287, 1.0, 0.5089, 0.4179, 0.4287, 1.0, 0.5089, 0.4179, 0.4287, 1.0, 0.5089, 0.4179, 0.4287, 1.0, 0.5089, 0.4179, 0.4287, 1.0, 0.5089, 0.4179, 0.4287, 1.0, 0.5089, 0.4179, 0.4287, 1.0, 0.5089, 0.4179, 0.4287, 1.0, 0.5089, 0.4179, 0.4287, 1.0, 0.5089, 0.4179, 0.4287, 1.0, 0.5089, 0.4179, 0.4287, 1.0, 0.5089, 0.4179, 0.4287, 1.0, 0.5089, 0.4179, 0.4287, 1.0, 0.5089, 0.4179, 0.4287, 1.0, 0.5089, 0.4179, 0.4287, 1.0, 0.5089, 0.4179, 0.4287, 1.0, 0.5089, 0.4179, 0.4287, 1.0, 0.5089, 0.4179, 0.4287, 1.0, 0.5089, 0.4179, 0.4287, 1.0, 0.5089, 0.4179, 0.4287, 1.0, 0.5089, 0.4179, 0.4287, 1.0, 0.5089, 0.4179, 0.4287, 1.0, 0.5089, 0.4179, 0.4287, 1.0, 0.5089, 0.4179, 0.4287, 1.0])
me_cube.use_remesh_preserve_volume = False
me_cube.use_remesh_preserve_attributes = False
me_cube.use_mirror_vertex_groups = False
me_cube.use_paint_bone_selection = False
me_cube.use_paint_mask = True
me_cube.update()

# ---- objects
ob_crate_covered = bpy.data.objects.new('crate_covered', me_cube)

# ---- transforms, parenting, visibility, modifiers, constraints
ob_crate_covered.location = (0.0, 0.0, 0.0)
ob_crate_covered.lineart.crease_threshold = 0.0

# ---- collection membership
col_collection_1.objects.link(ob_crate_covered)

# ---- scene / render settings (as saved in the file)
scene.frame_start = 1; scene.frame_end = 250; scene.frame_set(1)
scene.render.engine = 'BLENDER_EEVEE_NEXT'
scene.render.resolution_percentage = 50
scene.render.dither_intensity = 0.0
scene.cycles.use_denoising = False
scene.cycles.samples = 128
scene.cycles.sampling_pattern = 'TABULATED_SOBOL'
scene.cycles.use_adaptive_sampling = False
scene.cycles.use_light_tree = False
scene.cycles.blur_glossy = 0.0
scene.cycles.sample_clamp_indirect = 0.0
scene.view_settings.view_transform = 'Standard'
bpy.context.view_layer.update()

# ---- added for rendering (the .blend has no active camera and no usable light): camera, sun
cam_auto = bpy.data.cameras.new('AutoCamera')
cam_auto.lens = 50.0
cam_auto.sensor_width = 36.0
cam_auto.clip_end = 1000.0
ob_auto_camera = bpy.data.objects.new('AutoCamera', cam_auto)
scene.collection.objects.link(ob_auto_camera)
ob_auto_camera.location = (1.37604, -1.65125, 1.5188)
ob_auto_camera.rotation_euler = (1.09748, -7.21219e-08, 0.694738)
scene.camera = ob_auto_camera
light_auto_sun = bpy.data.lights.new('AutoSun', 'SUN')
light_auto_sun.energy = 3.0
light_auto_sun.angle = 0.0523599
ob_auto_sun = bpy.data.objects.new('AutoSun', light_auto_sun)
scene.collection.objects.link(ob_auto_sun)
ob_auto_sun.rotation_euler = (0.872665, 0.174533, 0.523599)
bpy.context.view_layer.update()
